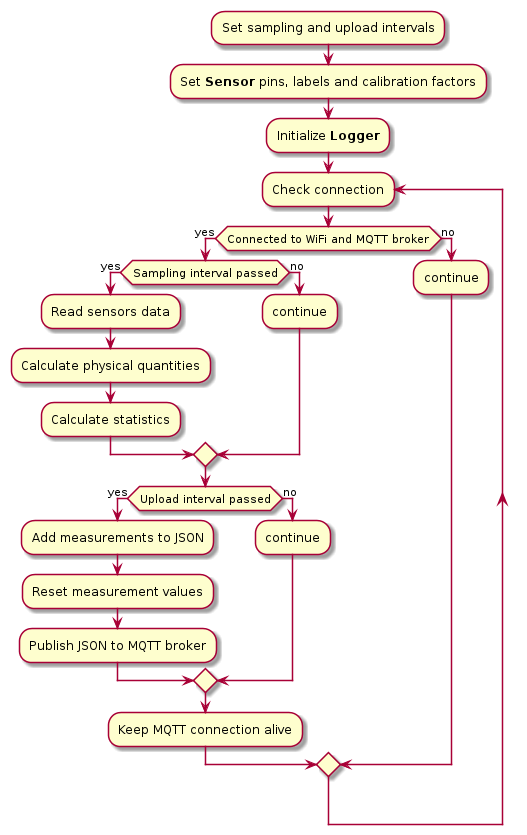

The diagram above was rendered by PlantUML. Its source (embedded in the PNG):
@startuml


:Set sampling and upload intervals;

:Set **Sensor** pins, labels and calibration factors;

:Initialize **Logger**;


repeat :Check connection
if (Connected to WiFi and MQTT broker) then (yes)
    if (Sampling interval passed) then (yes)
        :Read sensors data;
        :Calculate physical quantities;
        :Calculate statistics;
    else (no)
        :continue;
    endif

    if (Upload interval passed) then (yes)
        :Add measurements to JSON;
        :Reset measurement values;
        :Publish JSON to MQTT broker;
    else (no)
        :continue;
    endif

    :Keep MQTT connection alive;
else (no)
    :continue;
endif

@enduml